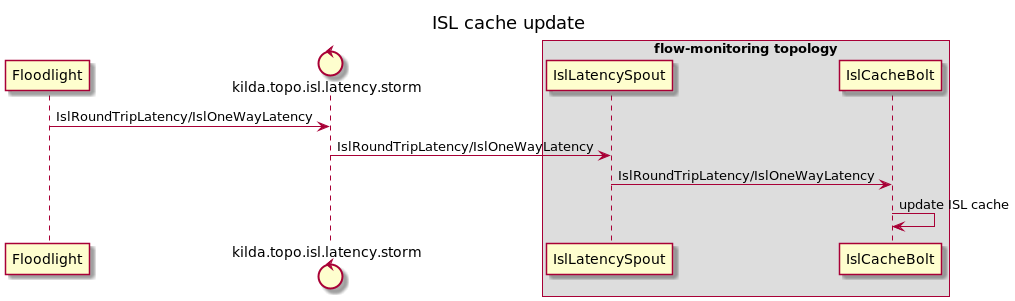

The diagram above was rendered by PlantUML. Its source (embedded in the PNG):
@startuml
title ISL cache update

participant Floodlight
control kilda.topo.isl.latency.storm
box flow-monitoring topology
participant IslLatencySpout
participant IslCacheBolt
end box

Floodlight -> kilda.topo.isl.latency.storm : IslRoundTripLatency/IslOneWayLatency
kilda.topo.isl.latency.storm -> IslLatencySpout : IslRoundTripLatency/IslOneWayLatency
IslLatencySpout -> IslCacheBolt : IslRoundTripLatency/IslOneWayLatency
IslCacheBolt -> IslCacheBolt : update ISL cache

@enduml